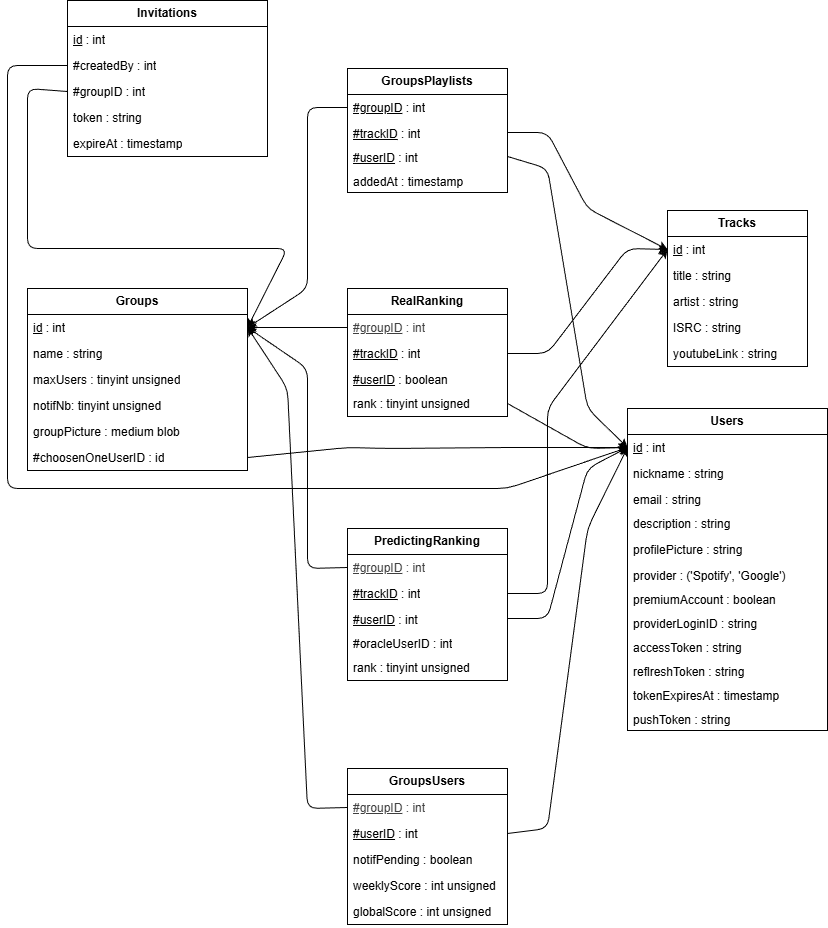

The diagram above was exported from draw.io. Its source (the exported page's mxGraphModel, read from the mxfile embedded in the PNG):
<mxGraphModel dx="936" dy="449" grid="1" gridSize="10" guides="1" tooltips="1" connect="1" arrows="1" fold="1" page="1" pageScale="1" pageWidth="850" pageHeight="1100" math="0" shadow="0">
  <root>
    <mxCell id="0" />
    <mxCell id="1" parent="0" />
    <mxCell id="2" value="&lt;b&gt;Tracks&lt;/b&gt;" style="swimlane;fontStyle=0;childLayout=stackLayout;horizontal=1;startSize=26;fillColor=none;horizontalStack=0;resizeParent=1;resizeParentMax=0;resizeLast=0;collapsible=1;marginBottom=0;whiteSpace=wrap;html=1;" parent="1" vertex="1">
      <mxGeometry x="680" y="282" width="140" height="156" as="geometry" />
    </mxCell>
    <mxCell id="4" value="&lt;u&gt;id&lt;/u&gt; : int" style="text;strokeColor=none;fillColor=none;align=left;verticalAlign=top;spacingLeft=4;spacingRight=4;overflow=hidden;rotatable=0;points=[[0,0.5],[1,0.5]];portConstraint=eastwest;whiteSpace=wrap;html=1;" parent="2" vertex="1">
      <mxGeometry y="26" width="140" height="26" as="geometry" />
    </mxCell>
    <mxCell id="9" value="title : string" style="text;strokeColor=none;fillColor=none;align=left;verticalAlign=top;spacingLeft=4;spacingRight=4;overflow=hidden;rotatable=0;points=[[0,0.5],[1,0.5]];portConstraint=eastwest;whiteSpace=wrap;html=1;" parent="2" vertex="1">
      <mxGeometry y="52" width="140" height="26" as="geometry" />
    </mxCell>
    <mxCell id="10" value="artist : string" style="text;strokeColor=none;fillColor=none;align=left;verticalAlign=top;spacingLeft=4;spacingRight=4;overflow=hidden;rotatable=0;points=[[0,0.5],[1,0.5]];portConstraint=eastwest;whiteSpace=wrap;html=1;" parent="2" vertex="1">
      <mxGeometry y="78" width="140" height="26" as="geometry" />
    </mxCell>
    <mxCell id="12" value="ISRC : string" style="text;strokeColor=none;fillColor=none;align=left;verticalAlign=top;spacingLeft=4;spacingRight=4;overflow=hidden;rotatable=0;points=[[0,0.5],[1,0.5]];portConstraint=eastwest;whiteSpace=wrap;html=1;" parent="2" vertex="1">
      <mxGeometry y="104" width="140" height="26" as="geometry" />
    </mxCell>
    <mxCell id="11" value="youtubeLink : string" style="text;strokeColor=none;fillColor=none;align=left;verticalAlign=top;spacingLeft=4;spacingRight=4;overflow=hidden;rotatable=0;points=[[0,0.5],[1,0.5]];portConstraint=eastwest;whiteSpace=wrap;html=1;" parent="2" vertex="1">
      <mxGeometry y="130" width="140" height="26" as="geometry" />
    </mxCell>
    <mxCell id="6" value="&lt;b&gt;GroupsPlaylists&lt;/b&gt;" style="swimlane;fontStyle=0;childLayout=stackLayout;horizontal=1;startSize=26;fillColor=none;horizontalStack=0;resizeParent=1;resizeParentMax=0;resizeLast=0;collapsible=1;marginBottom=0;whiteSpace=wrap;html=1;" parent="1" vertex="1">
      <mxGeometry x="360" y="140" width="160" height="124" as="geometry" />
    </mxCell>
    <mxCell id="8" value="&lt;u&gt;#groupID&lt;/u&gt; : int" style="text;strokeColor=none;fillColor=none;align=left;verticalAlign=top;spacingLeft=4;spacingRight=4;overflow=hidden;rotatable=0;points=[[0,0.5],[1,0.5]];portConstraint=eastwest;whiteSpace=wrap;html=1;" parent="6" vertex="1">
      <mxGeometry y="26" width="160" height="26" as="geometry" />
    </mxCell>
    <mxCell id="43" value="&lt;u&gt;#trackID&lt;/u&gt;&amp;nbsp;: int" style="text;strokeColor=none;fillColor=none;align=left;verticalAlign=top;spacingLeft=4;spacingRight=4;overflow=hidden;rotatable=0;points=[[0,0.5],[1,0.5]];portConstraint=eastwest;whiteSpace=wrap;html=1;" parent="6" vertex="1">
      <mxGeometry y="52" width="160" height="24" as="geometry" />
    </mxCell>
    <mxCell id="70" value="&lt;u&gt;#userID&lt;/u&gt; : int" style="text;strokeColor=none;fillColor=none;align=left;verticalAlign=top;spacingLeft=4;spacingRight=4;overflow=hidden;rotatable=0;points=[[0,0.5],[1,0.5]];portConstraint=eastwest;whiteSpace=wrap;html=1;" parent="6" vertex="1">
      <mxGeometry y="76" width="160" height="24" as="geometry" />
    </mxCell>
    <mxCell id="67" value="addedAt : timestamp" style="text;strokeColor=none;fillColor=none;align=left;verticalAlign=top;spacingLeft=4;spacingRight=4;overflow=hidden;rotatable=0;points=[[0,0.5],[1,0.5]];portConstraint=eastwest;whiteSpace=wrap;html=1;" parent="6" vertex="1">
      <mxGeometry y="100" width="160" height="24" as="geometry" />
    </mxCell>
    <mxCell id="13" value="&lt;b&gt;Users&lt;/b&gt;" style="swimlane;fontStyle=0;childLayout=stackLayout;horizontal=1;startSize=26;fillColor=none;horizontalStack=0;resizeParent=1;resizeParentMax=0;resizeLast=0;collapsible=1;marginBottom=0;whiteSpace=wrap;html=1;" parent="1" vertex="1">
      <mxGeometry x="640" y="480" width="200" height="322" as="geometry" />
    </mxCell>
    <mxCell id="14" value="&lt;u&gt;id&lt;/u&gt;&amp;nbsp;: int" style="text;strokeColor=none;fillColor=none;align=left;verticalAlign=top;spacingLeft=4;spacingRight=4;overflow=hidden;rotatable=0;points=[[0,0.5],[1,0.5]];portConstraint=eastwest;whiteSpace=wrap;html=1;" parent="13" vertex="1">
      <mxGeometry y="26" width="200" height="26" as="geometry" />
    </mxCell>
    <mxCell id="16" value="nickname : string" style="text;strokeColor=none;fillColor=none;align=left;verticalAlign=top;spacingLeft=4;spacingRight=4;overflow=hidden;rotatable=0;points=[[0,0.5],[1,0.5]];portConstraint=eastwest;whiteSpace=wrap;html=1;" parent="13" vertex="1">
      <mxGeometry y="52" width="200" height="26" as="geometry" />
    </mxCell>
    <mxCell id="32" value="email : string" style="text;strokeColor=none;fillColor=none;align=left;verticalAlign=top;spacingLeft=4;spacingRight=4;overflow=hidden;rotatable=0;points=[[0,0.5],[1,0.5]];portConstraint=eastwest;whiteSpace=wrap;html=1;" parent="13" vertex="1">
      <mxGeometry y="78" width="200" height="24" as="geometry" />
    </mxCell>
    <mxCell id="62" value="description : string" style="text;strokeColor=none;fillColor=none;align=left;verticalAlign=top;spacingLeft=4;spacingRight=4;overflow=hidden;rotatable=0;points=[[0,0.5],[1,0.5]];portConstraint=eastwest;whiteSpace=wrap;html=1;" parent="13" vertex="1">
      <mxGeometry y="102" width="200" height="26" as="geometry" />
    </mxCell>
    <mxCell id="59" value="profilePicture : string" style="text;strokeColor=none;fillColor=none;align=left;verticalAlign=top;spacingLeft=4;spacingRight=4;overflow=hidden;rotatable=0;points=[[0,0.5],[1,0.5]];portConstraint=eastwest;whiteSpace=wrap;html=1;" parent="13" vertex="1">
      <mxGeometry y="128" width="200" height="26" as="geometry" />
    </mxCell>
    <mxCell id="17" value="provider : ('Spotify', 'Google')" style="text;strokeColor=none;fillColor=none;align=left;verticalAlign=top;spacingLeft=4;spacingRight=4;overflow=hidden;rotatable=0;points=[[0,0.5],[1,0.5]];portConstraint=eastwest;whiteSpace=wrap;html=1;" parent="13" vertex="1">
      <mxGeometry y="154" width="200" height="24" as="geometry" />
    </mxCell>
    <mxCell id="33" value="premiumAccount : boolean" style="text;strokeColor=none;fillColor=none;align=left;verticalAlign=top;spacingLeft=4;spacingRight=4;overflow=hidden;rotatable=0;points=[[0,0.5],[1,0.5]];portConstraint=eastwest;whiteSpace=wrap;html=1;" parent="13" vertex="1">
      <mxGeometry y="178" width="200" height="24" as="geometry" />
    </mxCell>
    <mxCell id="68" value="providerLoginID : string" style="text;strokeColor=none;fillColor=none;align=left;verticalAlign=top;spacingLeft=4;spacingRight=4;overflow=hidden;rotatable=0;points=[[0,0.5],[1,0.5]];portConstraint=eastwest;whiteSpace=wrap;html=1;" parent="13" vertex="1">
      <mxGeometry y="202" width="200" height="24" as="geometry" />
    </mxCell>
    <mxCell id="29" value="accessToken : string" style="text;strokeColor=none;fillColor=none;align=left;verticalAlign=top;spacingLeft=4;spacingRight=4;overflow=hidden;rotatable=0;points=[[0,0.5],[1,0.5]];portConstraint=eastwest;whiteSpace=wrap;html=1;" parent="13" vertex="1">
      <mxGeometry y="226" width="200" height="24" as="geometry" />
    </mxCell>
    <mxCell id="30" value="reflreshToken : string" style="text;strokeColor=none;fillColor=none;align=left;verticalAlign=top;spacingLeft=4;spacingRight=4;overflow=hidden;rotatable=0;points=[[0,0.5],[1,0.5]];portConstraint=eastwest;whiteSpace=wrap;html=1;" parent="13" vertex="1">
      <mxGeometry y="250" width="200" height="24" as="geometry" />
    </mxCell>
    <mxCell id="31" value="tokenExpiresAt : timestamp" style="text;strokeColor=none;fillColor=none;align=left;verticalAlign=top;spacingLeft=4;spacingRight=4;overflow=hidden;rotatable=0;points=[[0,0.5],[1,0.5]];portConstraint=eastwest;whiteSpace=wrap;html=1;" parent="13" vertex="1">
      <mxGeometry y="274" width="200" height="24" as="geometry" />
    </mxCell>
    <mxCell id="63" value="pushToken : string" style="text;strokeColor=none;fillColor=none;align=left;verticalAlign=top;spacingLeft=4;spacingRight=4;overflow=hidden;rotatable=0;points=[[0,0.5],[1,0.5]];portConstraint=eastwest;whiteSpace=wrap;html=1;" parent="13" vertex="1">
      <mxGeometry y="298" width="200" height="24" as="geometry" />
    </mxCell>
    <mxCell id="35" value="&lt;b&gt;GroupsUsers&lt;/b&gt;" style="swimlane;fontStyle=0;childLayout=stackLayout;horizontal=1;startSize=26;fillColor=none;horizontalStack=0;resizeParent=1;resizeParentMax=0;resizeLast=0;collapsible=1;marginBottom=0;whiteSpace=wrap;html=1;" parent="1" vertex="1">
      <mxGeometry x="360" y="840" width="160" height="156" as="geometry" />
    </mxCell>
    <mxCell id="36" value="&lt;span style=&quot;background-color: transparent; color: rgb(63, 63, 63);&quot;&gt;&lt;u&gt;#groupID&lt;/u&gt;&amp;nbsp;: int&lt;/span&gt;" style="text;strokeColor=none;fillColor=none;align=left;verticalAlign=top;spacingLeft=4;spacingRight=4;overflow=hidden;rotatable=0;points=[[0,0.5],[1,0.5]];portConstraint=eastwest;whiteSpace=wrap;html=1;" parent="35" vertex="1">
      <mxGeometry y="26" width="160" height="26" as="geometry" />
    </mxCell>
    <mxCell id="37" value="&lt;u&gt;#userID&lt;/u&gt;&amp;nbsp;: int" style="text;strokeColor=none;fillColor=none;align=left;verticalAlign=top;spacingLeft=4;spacingRight=4;overflow=hidden;rotatable=0;points=[[0,0.5],[1,0.5]];portConstraint=eastwest;whiteSpace=wrap;html=1;" parent="35" vertex="1">
      <mxGeometry y="52" width="160" height="26" as="geometry" />
    </mxCell>
    <mxCell id="61" value="notifPending : boolean" style="text;strokeColor=none;fillColor=none;align=left;verticalAlign=top;spacingLeft=4;spacingRight=4;overflow=hidden;rotatable=0;points=[[0,0.5],[1,0.5]];portConstraint=eastwest;whiteSpace=wrap;html=1;" parent="35" vertex="1">
      <mxGeometry y="78" width="160" height="26" as="geometry" />
    </mxCell>
    <mxCell id="64" value="weeklyScore : int unsigned" style="text;strokeColor=none;fillColor=none;align=left;verticalAlign=top;spacingLeft=4;spacingRight=4;overflow=hidden;rotatable=0;points=[[0,0.5],[1,0.5]];portConstraint=eastwest;whiteSpace=wrap;html=1;" parent="35" vertex="1">
      <mxGeometry y="104" width="160" height="26" as="geometry" />
    </mxCell>
    <mxCell id="65" value="globalScore : int unsigned" style="text;strokeColor=none;fillColor=none;align=left;verticalAlign=top;spacingLeft=4;spacingRight=4;overflow=hidden;rotatable=0;points=[[0,0.5],[1,0.5]];portConstraint=eastwest;whiteSpace=wrap;html=1;" parent="35" vertex="1">
      <mxGeometry y="130" width="160" height="26" as="geometry" />
    </mxCell>
    <mxCell id="38" style="edgeStyle=none;html=1;entryX=0;entryY=0.5;entryDx=0;entryDy=0;exitX=1;exitY=0.5;exitDx=0;exitDy=0;" parent="1" source="37" target="14" edge="1">
      <mxGeometry relative="1" as="geometry">
        <Array as="points">
          <mxPoint x="560" y="900" />
          <mxPoint x="600" y="600" />
        </Array>
      </mxGeometry>
    </mxCell>
    <mxCell id="45" value="&lt;b&gt;Groups&lt;/b&gt;" style="swimlane;fontStyle=0;childLayout=stackLayout;horizontal=1;startSize=26;fillColor=none;horizontalStack=0;resizeParent=1;resizeParentMax=0;resizeLast=0;collapsible=1;marginBottom=0;whiteSpace=wrap;html=1;" parent="1" vertex="1">
      <mxGeometry x="40" y="360" width="220" height="182" as="geometry" />
    </mxCell>
    <mxCell id="46" value="&lt;u&gt;id&lt;/u&gt;&amp;nbsp;: int" style="text;strokeColor=none;fillColor=none;align=left;verticalAlign=top;spacingLeft=4;spacingRight=4;overflow=hidden;rotatable=0;points=[[0,0.5],[1,0.5]];portConstraint=eastwest;whiteSpace=wrap;html=1;" parent="45" vertex="1">
      <mxGeometry y="26" width="220" height="26" as="geometry" />
    </mxCell>
    <mxCell id="47" value="name : string" style="text;strokeColor=none;fillColor=none;align=left;verticalAlign=top;spacingLeft=4;spacingRight=4;overflow=hidden;rotatable=0;points=[[0,0.5],[1,0.5]];portConstraint=eastwest;whiteSpace=wrap;html=1;" parent="45" vertex="1">
      <mxGeometry y="52" width="220" height="26" as="geometry" />
    </mxCell>
    <mxCell id="109" value="maxUsers : tinyint unsigned" style="text;strokeColor=none;fillColor=none;align=left;verticalAlign=top;spacingLeft=4;spacingRight=4;overflow=hidden;rotatable=0;points=[[0,0.5],[1,0.5]];portConstraint=eastwest;whiteSpace=wrap;html=1;" parent="45" vertex="1">
      <mxGeometry y="78" width="220" height="26" as="geometry" />
    </mxCell>
    <mxCell id="58" value="notifNb: tinyint unsigned" style="text;strokeColor=none;fillColor=none;align=left;verticalAlign=top;spacingLeft=4;spacingRight=4;overflow=hidden;rotatable=0;points=[[0,0.5],[1,0.5]];portConstraint=eastwest;whiteSpace=wrap;html=1;" parent="45" vertex="1">
      <mxGeometry y="104" width="220" height="26" as="geometry" />
    </mxCell>
    <mxCell id="60" value="groupPicture : medium blob" style="text;strokeColor=none;fillColor=none;align=left;verticalAlign=top;spacingLeft=4;spacingRight=4;overflow=hidden;rotatable=0;points=[[0,0.5],[1,0.5]];portConstraint=eastwest;whiteSpace=wrap;html=1;" parent="45" vertex="1">
      <mxGeometry y="130" width="220" height="26" as="geometry" />
    </mxCell>
    <mxCell id="75" value="#choosenOneUserID : id" style="text;strokeColor=none;fillColor=none;align=left;verticalAlign=top;spacingLeft=4;spacingRight=4;overflow=hidden;rotatable=0;points=[[0,0.5],[1,0.5]];portConstraint=eastwest;whiteSpace=wrap;html=1;" parent="45" vertex="1">
      <mxGeometry y="156" width="220" height="26" as="geometry" />
    </mxCell>
    <mxCell id="55" style="edgeStyle=none;html=1;entryX=0;entryY=0.5;entryDx=0;entryDy=0;exitX=1;exitY=0.5;exitDx=0;exitDy=0;" parent="1" source="43" target="4" edge="1">
      <mxGeometry relative="1" as="geometry">
        <Array as="points">
          <mxPoint x="560" y="204" />
          <mxPoint x="600" y="280" />
        </Array>
      </mxGeometry>
    </mxCell>
    <mxCell id="71" style="edgeStyle=none;html=1;entryX=0;entryY=0.5;entryDx=0;entryDy=0;exitX=1;exitY=0.5;exitDx=0;exitDy=0;" parent="1" source="70" target="14" edge="1">
      <mxGeometry relative="1" as="geometry">
        <Array as="points">
          <mxPoint x="560" y="240" />
          <mxPoint x="600" y="480" />
        </Array>
      </mxGeometry>
    </mxCell>
    <mxCell id="72" style="edgeStyle=none;html=1;entryX=1;entryY=0.5;entryDx=0;entryDy=0;exitX=0;exitY=0.5;exitDx=0;exitDy=0;" parent="1" source="8" target="46" edge="1">
      <mxGeometry relative="1" as="geometry">
        <mxPoint x="260" y="199" as="targetPoint" />
        <Array as="points">
          <mxPoint x="320" y="179" />
          <mxPoint x="320" y="360" />
        </Array>
      </mxGeometry>
    </mxCell>
    <mxCell id="74" style="edgeStyle=none;html=1;entryX=1;entryY=0.5;entryDx=0;entryDy=0;exitX=0;exitY=0.5;exitDx=0;exitDy=0;" parent="1" source="36" target="46" edge="1">
      <mxGeometry relative="1" as="geometry">
        <Array as="points">
          <mxPoint x="320" y="880" />
          <mxPoint x="300" y="460" />
        </Array>
      </mxGeometry>
    </mxCell>
    <mxCell id="76" style="edgeStyle=none;html=1;entryX=0;entryY=0.5;entryDx=0;entryDy=0;exitX=1;exitY=0.5;exitDx=0;exitDy=0;" parent="1" source="75" target="14" edge="1">
      <mxGeometry relative="1" as="geometry">
        <mxPoint x="40" y="503" as="sourcePoint" />
        <Array as="points">
          <mxPoint x="360" y="519" />
          <mxPoint x="400" y="520" />
          <mxPoint x="520" y="519" />
        </Array>
      </mxGeometry>
    </mxCell>
    <mxCell id="77" value="&lt;b&gt;RealRanking&lt;/b&gt;" style="swimlane;fontStyle=0;childLayout=stackLayout;horizontal=1;startSize=26;fillColor=none;horizontalStack=0;resizeParent=1;resizeParentMax=0;resizeLast=0;collapsible=1;marginBottom=0;whiteSpace=wrap;html=1;" parent="1" vertex="1">
      <mxGeometry x="360" y="360" width="160" height="128" as="geometry" />
    </mxCell>
    <mxCell id="78" value="&lt;span style=&quot;background-color: transparent; color: rgb(63, 63, 63);&quot;&gt;&lt;u&gt;#groupID&lt;/u&gt;&amp;nbsp;: int&lt;/span&gt;" style="text;strokeColor=none;fillColor=none;align=left;verticalAlign=top;spacingLeft=4;spacingRight=4;overflow=hidden;rotatable=0;points=[[0,0.5],[1,0.5]];portConstraint=eastwest;whiteSpace=wrap;html=1;" parent="77" vertex="1">
      <mxGeometry y="26" width="160" height="26" as="geometry" />
    </mxCell>
    <mxCell id="79" value="&lt;u&gt;#trackID&lt;/u&gt;&amp;nbsp;: int" style="text;strokeColor=none;fillColor=none;align=left;verticalAlign=top;spacingLeft=4;spacingRight=4;overflow=hidden;rotatable=0;points=[[0,0.5],[1,0.5]];portConstraint=eastwest;whiteSpace=wrap;html=1;" parent="77" vertex="1">
      <mxGeometry y="52" width="160" height="26" as="geometry" />
    </mxCell>
    <mxCell id="83" value="&lt;u&gt;#userID&lt;/u&gt; : boolean" style="text;strokeColor=none;fillColor=none;align=left;verticalAlign=top;spacingLeft=4;spacingRight=4;overflow=hidden;rotatable=0;points=[[0,0.5],[1,0.5]];portConstraint=eastwest;whiteSpace=wrap;html=1;" parent="77" vertex="1">
      <mxGeometry y="78" width="160" height="24" as="geometry" />
    </mxCell>
    <mxCell id="80" value="rank :&amp;nbsp;&lt;span style=&quot;color: rgb(0, 0, 0);&quot;&gt;tinyint unsigned&lt;/span&gt;" style="text;strokeColor=none;fillColor=none;align=left;verticalAlign=top;spacingLeft=4;spacingRight=4;overflow=hidden;rotatable=0;points=[[0,0.5],[1,0.5]];portConstraint=eastwest;whiteSpace=wrap;html=1;" parent="77" vertex="1">
      <mxGeometry y="102" width="160" height="26" as="geometry" />
    </mxCell>
    <mxCell id="84" value="&lt;b&gt;PredictingRanking&lt;/b&gt;" style="swimlane;fontStyle=0;childLayout=stackLayout;horizontal=1;startSize=26;fillColor=none;horizontalStack=0;resizeParent=1;resizeParentMax=0;resizeLast=0;collapsible=1;marginBottom=0;whiteSpace=wrap;html=1;" parent="1" vertex="1">
      <mxGeometry x="360" y="600" width="160" height="152" as="geometry" />
    </mxCell>
    <mxCell id="85" value="&lt;span style=&quot;background-color: transparent; color: rgb(63, 63, 63);&quot;&gt;&lt;u&gt;#groupID&lt;/u&gt;&amp;nbsp;: int&lt;/span&gt;" style="text;strokeColor=none;fillColor=none;align=left;verticalAlign=top;spacingLeft=4;spacingRight=4;overflow=hidden;rotatable=0;points=[[0,0.5],[1,0.5]];portConstraint=eastwest;whiteSpace=wrap;html=1;" parent="84" vertex="1">
      <mxGeometry y="26" width="160" height="26" as="geometry" />
    </mxCell>
    <mxCell id="86" value="&lt;u&gt;#trackID&lt;/u&gt;&amp;nbsp;: int" style="text;strokeColor=none;fillColor=none;align=left;verticalAlign=top;spacingLeft=4;spacingRight=4;overflow=hidden;rotatable=0;points=[[0,0.5],[1,0.5]];portConstraint=eastwest;whiteSpace=wrap;html=1;" parent="84" vertex="1">
      <mxGeometry y="52" width="160" height="26" as="geometry" />
    </mxCell>
    <mxCell id="87" value="&lt;u&gt;#userID&lt;/u&gt; : int" style="text;strokeColor=none;fillColor=none;align=left;verticalAlign=top;spacingLeft=4;spacingRight=4;overflow=hidden;rotatable=0;points=[[0,0.5],[1,0.5]];portConstraint=eastwest;whiteSpace=wrap;html=1;" parent="84" vertex="1">
      <mxGeometry y="78" width="160" height="24" as="geometry" />
    </mxCell>
    <mxCell id="89" value="#oracleUserID : int" style="text;strokeColor=none;fillColor=none;align=left;verticalAlign=top;spacingLeft=4;spacingRight=4;overflow=hidden;rotatable=0;points=[[0,0.5],[1,0.5]];portConstraint=eastwest;whiteSpace=wrap;html=1;" parent="84" vertex="1">
      <mxGeometry y="102" width="160" height="24" as="geometry" />
    </mxCell>
    <mxCell id="88" value="rank :&amp;nbsp;&lt;span style=&quot;color: rgb(0, 0, 0);&quot;&gt;tinyint unsigned&lt;/span&gt;" style="text;strokeColor=none;fillColor=none;align=left;verticalAlign=top;spacingLeft=4;spacingRight=4;overflow=hidden;rotatable=0;points=[[0,0.5],[1,0.5]];portConstraint=eastwest;whiteSpace=wrap;html=1;" parent="84" vertex="1">
      <mxGeometry y="126" width="160" height="26" as="geometry" />
    </mxCell>
    <mxCell id="90" style="edgeStyle=none;html=1;entryX=1;entryY=0.5;entryDx=0;entryDy=0;exitX=0;exitY=0.5;exitDx=0;exitDy=0;" parent="1" source="85" target="46" edge="1">
      <mxGeometry relative="1" as="geometry">
        <Array as="points">
          <mxPoint x="320" y="640" />
          <mxPoint x="320" y="440" />
        </Array>
      </mxGeometry>
    </mxCell>
    <mxCell id="91" style="edgeStyle=none;html=1;entryX=1;entryY=0.5;entryDx=0;entryDy=0;exitX=0;exitY=0.5;exitDx=0;exitDy=0;" parent="1" source="78" target="46" edge="1">
      <mxGeometry relative="1" as="geometry" />
    </mxCell>
    <mxCell id="92" style="edgeStyle=none;html=1;entryX=0;entryY=0.5;entryDx=0;entryDy=0;exitX=1;exitY=0.5;exitDx=0;exitDy=0;" parent="1" source="79" target="4" edge="1">
      <mxGeometry relative="1" as="geometry">
        <Array as="points">
          <mxPoint x="560" y="425" />
          <mxPoint x="640" y="320" />
        </Array>
      </mxGeometry>
    </mxCell>
    <mxCell id="93" style="edgeStyle=none;html=1;entryX=0;entryY=0.5;entryDx=0;entryDy=0;exitX=1;exitY=0.5;exitDx=0;exitDy=0;" parent="1" source="86" target="4" edge="1">
      <mxGeometry relative="1" as="geometry">
        <Array as="points">
          <mxPoint x="560" y="665" />
          <mxPoint x="560" y="480" />
        </Array>
      </mxGeometry>
    </mxCell>
    <mxCell id="94" style="edgeStyle=none;html=1;entryX=0;entryY=0.5;entryDx=0;entryDy=0;exitX=1;exitY=0.5;exitDx=0;exitDy=0;" parent="1" source="80" target="14" edge="1">
      <mxGeometry relative="1" as="geometry">
        <Array as="points">
          <mxPoint x="600" y="520" />
        </Array>
      </mxGeometry>
    </mxCell>
    <mxCell id="95" style="edgeStyle=none;html=1;entryX=0;entryY=0.5;entryDx=0;entryDy=0;exitX=1;exitY=0.5;exitDx=0;exitDy=0;" parent="1" source="87" target="14" edge="1">
      <mxGeometry relative="1" as="geometry">
        <Array as="points">
          <mxPoint x="560" y="690" />
          <mxPoint x="600" y="540" />
        </Array>
      </mxGeometry>
    </mxCell>
    <mxCell id="96" value="&lt;b&gt;Invitations&lt;/b&gt;" style="swimlane;fontStyle=0;childLayout=stackLayout;horizontal=1;startSize=26;fillColor=none;horizontalStack=0;resizeParent=1;resizeParentMax=0;resizeLast=0;collapsible=1;marginBottom=0;whiteSpace=wrap;html=1;" parent="1" vertex="1">
      <mxGeometry x="80" y="72" width="200" height="156" as="geometry" />
    </mxCell>
    <mxCell id="97" value="&lt;u&gt;id&lt;/u&gt;&amp;nbsp;: int" style="text;strokeColor=none;fillColor=none;align=left;verticalAlign=top;spacingLeft=4;spacingRight=4;overflow=hidden;rotatable=0;points=[[0,0.5],[1,0.5]];portConstraint=eastwest;whiteSpace=wrap;html=1;" parent="96" vertex="1">
      <mxGeometry y="26" width="200" height="26" as="geometry" />
    </mxCell>
    <mxCell id="106" value="#createdBy : int" style="text;strokeColor=none;fillColor=none;align=left;verticalAlign=top;spacingLeft=4;spacingRight=4;overflow=hidden;rotatable=0;points=[[0,0.5],[1,0.5]];portConstraint=eastwest;whiteSpace=wrap;html=1;" parent="96" vertex="1">
      <mxGeometry y="52" width="200" height="26" as="geometry" />
    </mxCell>
    <mxCell id="98" value="#groupID : int" style="text;strokeColor=none;fillColor=none;align=left;verticalAlign=top;spacingLeft=4;spacingRight=4;overflow=hidden;rotatable=0;points=[[0,0.5],[1,0.5]];portConstraint=eastwest;whiteSpace=wrap;html=1;" parent="96" vertex="1">
      <mxGeometry y="78" width="200" height="26" as="geometry" />
    </mxCell>
    <mxCell id="99" value="token : string" style="text;strokeColor=none;fillColor=none;align=left;verticalAlign=top;spacingLeft=4;spacingRight=4;overflow=hidden;rotatable=0;points=[[0,0.5],[1,0.5]];portConstraint=eastwest;whiteSpace=wrap;html=1;" parent="96" vertex="1">
      <mxGeometry y="104" width="200" height="26" as="geometry" />
    </mxCell>
    <mxCell id="102" value="expireAt : timestamp" style="text;strokeColor=none;fillColor=none;align=left;verticalAlign=top;spacingLeft=4;spacingRight=4;overflow=hidden;rotatable=0;points=[[0,0.5],[1,0.5]];portConstraint=eastwest;whiteSpace=wrap;html=1;" parent="96" vertex="1">
      <mxGeometry y="130" width="200" height="26" as="geometry" />
    </mxCell>
    <mxCell id="105" style="edgeStyle=none;html=1;entryX=1;entryY=0.5;entryDx=0;entryDy=0;exitX=0;exitY=0.5;exitDx=0;exitDy=0;" parent="1" source="98" target="46" edge="1">
      <mxGeometry relative="1" as="geometry">
        <Array as="points">
          <mxPoint x="40" y="160" />
          <mxPoint x="40" y="320" />
          <mxPoint x="300" y="320" />
        </Array>
      </mxGeometry>
    </mxCell>
    <mxCell id="108" style="edgeStyle=none;html=1;entryX=0;entryY=0.5;entryDx=0;entryDy=0;" parent="1" source="106" target="14" edge="1">
      <mxGeometry relative="1" as="geometry">
        <mxPoint x="410" y="560" as="targetPoint" />
        <Array as="points">
          <mxPoint x="20" y="137" />
          <mxPoint x="20" y="560" />
          <mxPoint x="520" y="560" />
        </Array>
      </mxGeometry>
    </mxCell>
  </root>
</mxGraphModel>